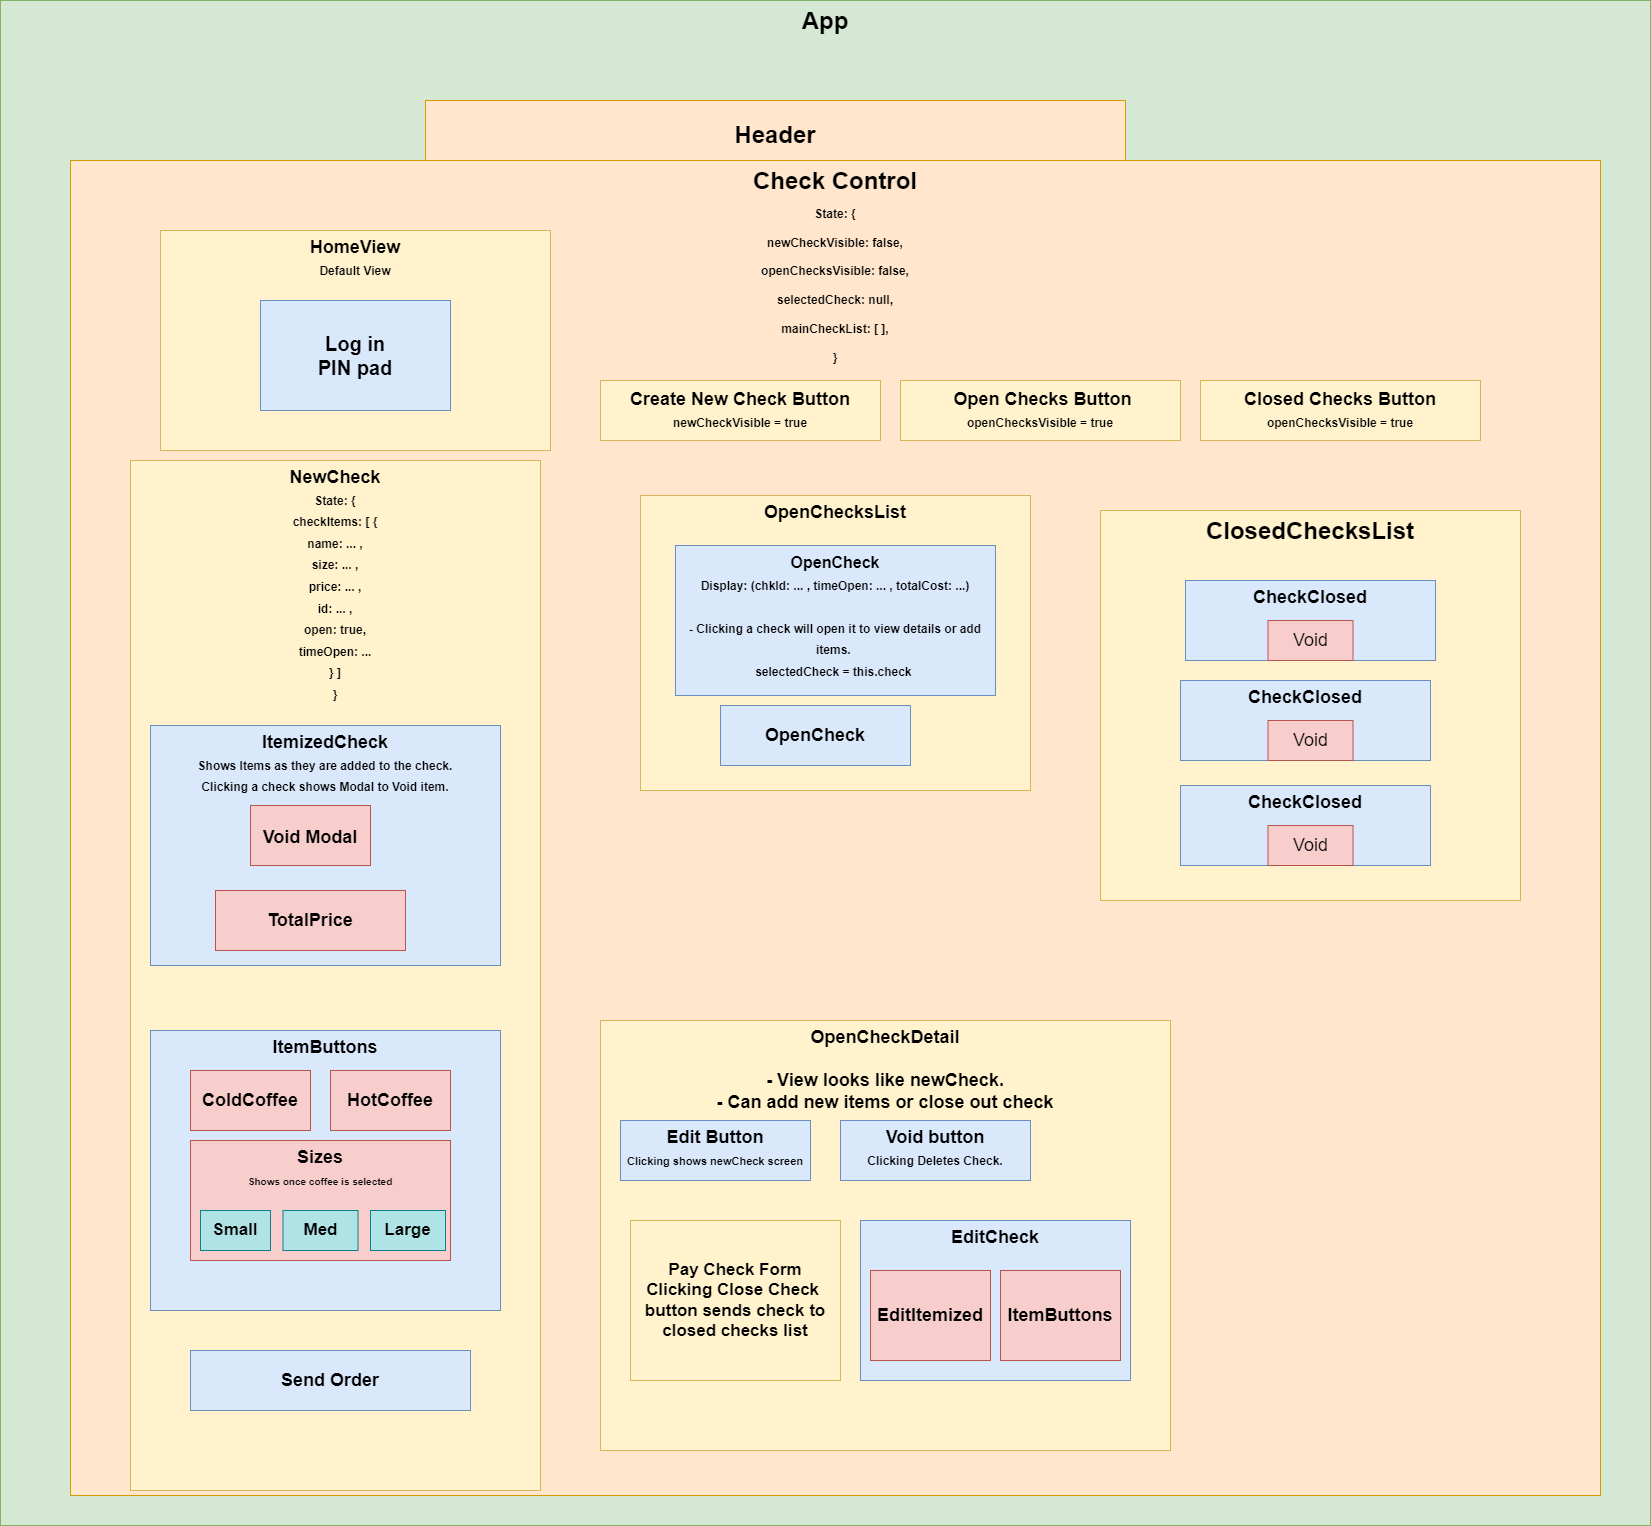

The diagram above was exported from draw.io. Its source (the exported page's mxGraphModel, read from the mxfile embedded in the PNG):
<mxGraphModel dx="1483" dy="1881" grid="1" gridSize="10" guides="1" tooltips="1" connect="1" arrows="1" fold="1" page="1" pageScale="1" pageWidth="850" pageHeight="1100" math="0" shadow="0">
  <root>
    <mxCell id="0" />
    <mxCell id="1" parent="0" />
    <mxCell id="7tQ9oFSsmAsEkFNHq5da-1" value="App" style="rounded=0;whiteSpace=wrap;html=1;fillColor=#d5e8d4;strokeColor=#82b366;fontStyle=1;verticalAlign=top;fontSize=24;" parent="1" vertex="1">
      <mxGeometry y="-350" width="1650" height="1525" as="geometry" />
    </mxCell>
    <mxCell id="7tQ9oFSsmAsEkFNHq5da-2" value="Header" style="rounded=0;whiteSpace=wrap;html=1;fontStyle=1;fontSize=24;fillColor=#ffe6cc;strokeColor=#d79b00;" parent="1" vertex="1">
      <mxGeometry x="425" y="-250" width="700" height="70" as="geometry" />
    </mxCell>
    <mxCell id="7tQ9oFSsmAsEkFNHq5da-3" value="Check Control&lt;br style=&quot;font-size: 23px;&quot;&gt;&lt;font style=&quot;font-size: 12px;&quot;&gt;State: {&lt;br&gt;newCheckVisible: false,&lt;br&gt;openChecksVisible: false,&lt;br&gt;selectedCheck: null,&lt;br&gt;mainCheckList: [ ],&lt;br&gt;}&lt;/font&gt;" style="rounded=0;whiteSpace=wrap;html=1;fontSize=24;fontStyle=1;verticalAlign=top;fillColor=#ffe6cc;strokeColor=#d79b00;" parent="1" vertex="1">
      <mxGeometry x="70" y="-190" width="1530" height="1335" as="geometry" />
    </mxCell>
    <mxCell id="7tQ9oFSsmAsEkFNHq5da-7" value="NewCheck&lt;br style=&quot;font-size: 17px;&quot;&gt;&lt;font style=&quot;font-size: 12px;&quot;&gt;&lt;font style=&quot;font-size: 12px;&quot;&gt;State: {&lt;br&gt;&lt;/font&gt;checkItems: [ {&lt;br&gt;name: ... ,&lt;br&gt;size: ... ,&lt;br&gt;price: ... ,&lt;br&gt;id: ... ,&lt;br&gt;open: true,&lt;br&gt;timeOpen: ...&lt;br&gt;} ]&lt;br&gt;}&lt;/font&gt;" style="rounded=0;whiteSpace=wrap;html=1;fontSize=18;fillColor=#fff2cc;strokeColor=#d6b656;fontStyle=1;verticalAlign=top;" parent="1" vertex="1">
      <mxGeometry x="130" y="110" width="410" height="1030" as="geometry" />
    </mxCell>
    <mxCell id="7tQ9oFSsmAsEkFNHq5da-4" value="ItemizedCheck&lt;br style=&quot;font-size: 17px;&quot;&gt;&lt;font style=&quot;font-size: 12px;&quot;&gt;Shows Items as they are added to the check.&lt;br&gt;Clicking a check shows Modal to Void item.&lt;br&gt;&lt;/font&gt;" style="rounded=0;whiteSpace=wrap;html=1;fontSize=18;fontStyle=1;verticalAlign=top;fillColor=#dae8fc;strokeColor=#6c8ebf;" parent="1" vertex="1">
      <mxGeometry x="150" y="375" width="350" height="240" as="geometry" />
    </mxCell>
    <mxCell id="7tQ9oFSsmAsEkFNHq5da-5" value="TotalPrice" style="rounded=0;whiteSpace=wrap;html=1;fontSize=18;fontStyle=1;fillColor=#f8cecc;strokeColor=#b85450;" parent="1" vertex="1">
      <mxGeometry x="215" y="540" width="190" height="60" as="geometry" />
    </mxCell>
    <mxCell id="7tQ9oFSsmAsEkFNHq5da-8" value="ItemButtons" style="rounded=0;whiteSpace=wrap;html=1;fontSize=18;fontStyle=1;verticalAlign=top;fillColor=#dae8fc;strokeColor=#6c8ebf;" parent="1" vertex="1">
      <mxGeometry x="150" y="680" width="350" height="280" as="geometry" />
    </mxCell>
    <mxCell id="7tQ9oFSsmAsEkFNHq5da-9" value="ColdCoffee" style="rounded=0;whiteSpace=wrap;html=1;fontSize=18;fontStyle=1;fillColor=#f8cecc;strokeColor=#b85450;" parent="1" vertex="1">
      <mxGeometry x="190" y="720" width="120" height="60" as="geometry" />
    </mxCell>
    <mxCell id="7tQ9oFSsmAsEkFNHq5da-10" value="&lt;b&gt;HotCoffee&lt;/b&gt;" style="rounded=0;whiteSpace=wrap;html=1;fontSize=18;fillColor=#f8cecc;strokeColor=#b85450;" parent="1" vertex="1">
      <mxGeometry x="330" y="720" width="120" height="60" as="geometry" />
    </mxCell>
    <mxCell id="7tQ9oFSsmAsEkFNHq5da-12" value="Sizes&lt;br style=&quot;font-size: 17px;&quot;&gt;&lt;font size=&quot;1&quot;&gt;Shows once coffee is selected&lt;/font&gt;" style="rounded=0;whiteSpace=wrap;html=1;fontSize=18;fontStyle=1;verticalAlign=top;fillColor=#f8cecc;strokeColor=#b85450;" parent="1" vertex="1">
      <mxGeometry x="190" y="790" width="260" height="120" as="geometry" />
    </mxCell>
    <mxCell id="7tQ9oFSsmAsEkFNHq5da-13" value="Small" style="rounded=0;whiteSpace=wrap;html=1;fontSize=17;fontStyle=1;fillColor=#b0e3e6;strokeColor=#0e8088;" parent="1" vertex="1">
      <mxGeometry x="200" y="860" width="70" height="40" as="geometry" />
    </mxCell>
    <mxCell id="7tQ9oFSsmAsEkFNHq5da-14" value="Med" style="rounded=0;whiteSpace=wrap;html=1;fontSize=17;fontStyle=1;fillColor=#b0e3e6;strokeColor=#0e8088;" parent="1" vertex="1">
      <mxGeometry x="282.5" y="860" width="75" height="40" as="geometry" />
    </mxCell>
    <mxCell id="7tQ9oFSsmAsEkFNHq5da-15" value="Large" style="rounded=0;whiteSpace=wrap;html=1;fontSize=17;fontStyle=1;fillColor=#b0e3e6;strokeColor=#0e8088;" parent="1" vertex="1">
      <mxGeometry x="370" y="860" width="75" height="40" as="geometry" />
    </mxCell>
    <mxCell id="7tQ9oFSsmAsEkFNHq5da-16" value="HomeView&lt;br style=&quot;font-size: 17px;&quot;&gt;&lt;font style=&quot;font-size: 12px;&quot;&gt;Default View&lt;/font&gt;" style="rounded=0;whiteSpace=wrap;html=1;fontSize=18;fontStyle=1;verticalAlign=top;fillColor=#fff2cc;strokeColor=#d6b656;" parent="1" vertex="1">
      <mxGeometry x="160" y="-120" width="390" height="220" as="geometry" />
    </mxCell>
    <mxCell id="7tQ9oFSsmAsEkFNHq5da-17" value="Create New Check Button&lt;br style=&quot;font-size: 17px;&quot;&gt;&lt;span style=&quot;font-size: 12px;&quot;&gt;newCheckVisible = true&lt;/span&gt;" style="rounded=0;whiteSpace=wrap;html=1;fontSize=18;fontStyle=1;fillColor=#fff2cc;strokeColor=#d6b656;" parent="1" vertex="1">
      <mxGeometry x="600" y="30" width="280" height="60" as="geometry" />
    </mxCell>
    <mxCell id="7tQ9oFSsmAsEkFNHq5da-18" value="&amp;nbsp;Open Checks Button&lt;br style=&quot;font-size: 17px;&quot;&gt;&lt;font style=&quot;font-size: 12px;&quot;&gt;openChecksVisible = true&lt;/font&gt;" style="rounded=0;whiteSpace=wrap;html=1;fontSize=18;fontStyle=1;verticalAlign=middle;fillColor=#fff2cc;strokeColor=#d6b656;" parent="1" vertex="1">
      <mxGeometry x="900" y="30" width="280" height="60" as="geometry" />
    </mxCell>
    <mxCell id="7tQ9oFSsmAsEkFNHq5da-19" value="OpenChecksList" style="rounded=0;whiteSpace=wrap;html=1;fontSize=18;fontStyle=1;verticalAlign=top;fillColor=#fff2cc;strokeColor=#d6b656;" parent="1" vertex="1">
      <mxGeometry x="640" y="145" width="390" height="295" as="geometry" />
    </mxCell>
    <mxCell id="7tQ9oFSsmAsEkFNHq5da-20" value="&lt;b style=&quot;&quot;&gt;&lt;font style=&quot;font-size: 16px;&quot;&gt;OpenCheck&lt;/font&gt;&lt;br&gt;&lt;span style=&quot;font-size: 12px;&quot;&gt;Display: (chkId: ... ,&amp;nbsp;&lt;/span&gt;&lt;span style=&quot;font-size: 12px;&quot;&gt;timeOpen: ... ,&amp;nbsp;&lt;/span&gt;&lt;span style=&quot;font-size: 12px;&quot;&gt;totalCost: ...)&lt;br&gt;&lt;/span&gt;&lt;br&gt;&lt;span style=&quot;font-size: 12px;&quot;&gt;- Clicking a check will open it to view details or add items. &lt;/span&gt;&lt;br&gt;&lt;span style=&quot;font-size: 12px;&quot;&gt;selectedCheck = this.check&amp;nbsp;&lt;/span&gt;&lt;br&gt;&lt;/b&gt;" style="rounded=0;whiteSpace=wrap;html=1;fontSize=18;verticalAlign=top;fillColor=#dae8fc;strokeColor=#6c8ebf;" parent="1" vertex="1">
      <mxGeometry x="675" y="195" width="320" height="150" as="geometry" />
    </mxCell>
    <mxCell id="7tQ9oFSsmAsEkFNHq5da-21" value="OpenCheck" style="rounded=0;whiteSpace=wrap;html=1;fontSize=18;fillColor=#dae8fc;strokeColor=#6c8ebf;fontStyle=1" parent="1" vertex="1">
      <mxGeometry x="720" y="355" width="190" height="60" as="geometry" />
    </mxCell>
    <mxCell id="7tQ9oFSsmAsEkFNHq5da-22" value="OpenCheckDetail&lt;br&gt;&lt;br&gt;- View looks like newCheck.&lt;br&gt;- Can add new items or close out check" style="rounded=0;whiteSpace=wrap;html=1;fontSize=18;fontStyle=1;verticalAlign=top;fillColor=#fff2cc;strokeColor=#d6b656;" parent="1" vertex="1">
      <mxGeometry x="600" y="670" width="570" height="430" as="geometry" />
    </mxCell>
    <mxCell id="7tQ9oFSsmAsEkFNHq5da-25" value="Send Order" style="rounded=0;whiteSpace=wrap;html=1;fontSize=18;fontStyle=1;fillColor=#dae8fc;strokeColor=#6c8ebf;" parent="1" vertex="1">
      <mxGeometry x="190" y="1000" width="280" height="60" as="geometry" />
    </mxCell>
    <mxCell id="0YVdWbSpyeOD5dDUP32Q-1" value="ClosedChecksList" style="rounded=0;whiteSpace=wrap;html=1;fillColor=#fff2cc;strokeColor=#d6b656;verticalAlign=top;fontStyle=1;fontSize=24;" vertex="1" parent="1">
      <mxGeometry x="1100" y="160" width="420" height="390" as="geometry" />
    </mxCell>
    <mxCell id="0YVdWbSpyeOD5dDUP32Q-2" value="&lt;font style=&quot;font-size: 18px;&quot;&gt;Void Modal&lt;/font&gt;" style="rounded=0;whiteSpace=wrap;html=1;fontSize=24;fillColor=#f8cecc;strokeColor=#b85450;fontStyle=1" vertex="1" parent="1">
      <mxGeometry x="250" y="455" width="120" height="60" as="geometry" />
    </mxCell>
    <mxCell id="0YVdWbSpyeOD5dDUP32Q-3" value="Edit Button&lt;br style=&quot;font-size: 17px;&quot;&gt;&lt;font style=&quot;font-size: 11px;&quot;&gt;Clicking shows newCheck screen&lt;/font&gt;" style="rounded=0;whiteSpace=wrap;html=1;fontSize=18;verticalAlign=top;fontStyle=1;fillColor=#dae8fc;strokeColor=#6c8ebf;" vertex="1" parent="1">
      <mxGeometry x="620" y="770" width="190" height="60" as="geometry" />
    </mxCell>
    <mxCell id="0YVdWbSpyeOD5dDUP32Q-4" value="Void button&lt;br style=&quot;font-size: 17px;&quot;&gt;&lt;font style=&quot;font-size: 12px;&quot;&gt;Clicking Deletes Check.&lt;/font&gt;" style="rounded=0;whiteSpace=wrap;html=1;fontSize=18;verticalAlign=top;fontStyle=1;fillColor=#dae8fc;strokeColor=#6c8ebf;" vertex="1" parent="1">
      <mxGeometry x="840" y="770" width="190" height="60" as="geometry" />
    </mxCell>
    <mxCell id="0YVdWbSpyeOD5dDUP32Q-5" value="Pay Check Form&lt;br&gt;Clicking Close Check&amp;nbsp;&lt;br&gt;button sends check to closed checks list" style="rounded=0;whiteSpace=wrap;html=1;fontSize=17;fontStyle=1;fillColor=#fff2cc;strokeColor=#d6b656;" vertex="1" parent="1">
      <mxGeometry x="630" y="870" width="210" height="160" as="geometry" />
    </mxCell>
    <mxCell id="0YVdWbSpyeOD5dDUP32Q-6" value="EditCheck" style="rounded=0;whiteSpace=wrap;html=1;fontSize=18;verticalAlign=top;fontStyle=1;fillColor=#dae8fc;strokeColor=#6c8ebf;" vertex="1" parent="1">
      <mxGeometry x="860" y="870" width="270" height="160" as="geometry" />
    </mxCell>
    <mxCell id="0YVdWbSpyeOD5dDUP32Q-7" value="EditItemized" style="rounded=0;whiteSpace=wrap;html=1;fontSize=18;fontStyle=1;fillColor=#f8cecc;strokeColor=#b85450;" vertex="1" parent="1">
      <mxGeometry x="870" y="920" width="120" height="90" as="geometry" />
    </mxCell>
    <mxCell id="0YVdWbSpyeOD5dDUP32Q-8" value="ItemButtons" style="rounded=0;whiteSpace=wrap;html=1;fontSize=18;fontStyle=1;fillColor=#f8cecc;strokeColor=#b85450;" vertex="1" parent="1">
      <mxGeometry x="1000" y="920" width="120" height="90" as="geometry" />
    </mxCell>
    <mxCell id="0YVdWbSpyeOD5dDUP32Q-9" value="CheckClosed" style="rounded=0;whiteSpace=wrap;html=1;fontSize=18;verticalAlign=top;fontStyle=1;fillColor=#dae8fc;strokeColor=#6c8ebf;" vertex="1" parent="1">
      <mxGeometry x="1185" y="230" width="250" height="80" as="geometry" />
    </mxCell>
    <mxCell id="0YVdWbSpyeOD5dDUP32Q-10" value="Void" style="rounded=0;whiteSpace=wrap;html=1;fontSize=18;fillColor=#f8cecc;strokeColor=#b85450;" vertex="1" parent="1">
      <mxGeometry x="1267.5" y="270" width="85" height="40" as="geometry" />
    </mxCell>
    <mxCell id="0YVdWbSpyeOD5dDUP32Q-11" value="CheckClosed" style="rounded=0;whiteSpace=wrap;html=1;fontSize=18;verticalAlign=top;fontStyle=1;fillColor=#dae8fc;strokeColor=#6c8ebf;" vertex="1" parent="1">
      <mxGeometry x="1180" y="330" width="250" height="80" as="geometry" />
    </mxCell>
    <mxCell id="0YVdWbSpyeOD5dDUP32Q-12" value="CheckClosed" style="rounded=0;whiteSpace=wrap;html=1;fontSize=18;verticalAlign=top;fontStyle=1;fillColor=#dae8fc;strokeColor=#6c8ebf;" vertex="1" parent="1">
      <mxGeometry x="1180" y="435" width="250" height="80" as="geometry" />
    </mxCell>
    <mxCell id="0YVdWbSpyeOD5dDUP32Q-14" value="Void" style="rounded=0;whiteSpace=wrap;html=1;fontSize=18;fillColor=#f8cecc;strokeColor=#b85450;" vertex="1" parent="1">
      <mxGeometry x="1267.5" y="475" width="85" height="40" as="geometry" />
    </mxCell>
    <mxCell id="0YVdWbSpyeOD5dDUP32Q-15" value="Void" style="rounded=0;whiteSpace=wrap;html=1;fontSize=18;fillColor=#f8cecc;strokeColor=#b85450;" vertex="1" parent="1">
      <mxGeometry x="1267.5" y="370" width="85" height="40" as="geometry" />
    </mxCell>
    <mxCell id="0YVdWbSpyeOD5dDUP32Q-18" value="Closed Checks Button&lt;br style=&quot;font-size: 17px;&quot;&gt;&lt;font style=&quot;font-size: 12px;&quot;&gt;openChecksVisible = true&lt;/font&gt;" style="rounded=0;whiteSpace=wrap;html=1;fontSize=18;fontStyle=1;verticalAlign=middle;fillColor=#fff2cc;strokeColor=#d6b656;" vertex="1" parent="1">
      <mxGeometry x="1200" y="30" width="280" height="60" as="geometry" />
    </mxCell>
    <mxCell id="0YVdWbSpyeOD5dDUP32Q-20" value="Log in&lt;br&gt;PIN pad" style="rounded=0;whiteSpace=wrap;html=1;fontSize=20;fillColor=#dae8fc;strokeColor=#6c8ebf;fontStyle=1" vertex="1" parent="1">
      <mxGeometry x="260" y="-50" width="190" height="110" as="geometry" />
    </mxCell>
  </root>
</mxGraphModel>